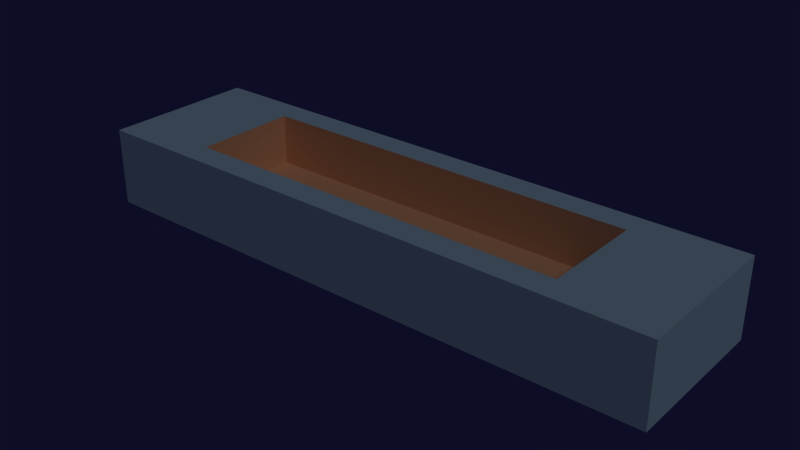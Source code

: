 # Source: Tank.blend  (saved by Blender 2.76.0; exported with 4.5.12 LTS)
import bpy
from mathutils import Matrix  # noqa: F401  (used for matrix-valued properties, if any)

bpy.ops.wm.read_factory_settings(use_empty=True)
scene = bpy.context.scene
scene.name = 'Scene'

# ---- collections
col_collection_1 = bpy.data.collections.new('Collection 1'); scene.collection.children.link(col_collection_1)

# ---- materials (node trees are filled in below, after node groups)
mat_material = bpy.data.materials.new('Material')
mat_material.alpha_threshold = 0.0
mat_material.use_transparent_shadow = False
mat_material.diffuse_color = (0.4478, 0.6659, 0.8, 1.0)
mat_material.roughness = 0.5
mat_material_001 = bpy.data.materials.new('Material.001')
mat_material_001.alpha_threshold = 0.0
mat_material_001.use_transparent_shadow = False
mat_material_001.diffuse_color = (0.8, 0.4471, 0.2573, 1.0)
mat_material_001.specular_color = (1.0, 0.9782, 0.4074)
mat_material_001.roughness = 0.5

# ---- material node trees

# ---- world
world_world = bpy.data.worlds.new('World'); scene.world = world_world
world_world.color = (0.004376, 0.004199, 0.02038)
world_world.use_sun_shadow = False
world_world.sun_shadow_jitter_overblur = 0.0
world_world.cycles.sampling_method = 'MANUAL'
world_world.cycles.sample_map_resolution = 256

# ---- lights
light_hemi_001 = bpy.data.lights.new('Hemi.001', 'SUN')
light_hemi_001.transmission_factor = 0.0
light_hemi_001.angle = 0.1993
light_hemi_001.energy = 0.34
light_hemi_001.shadow_buffer_clip_start = 0.5
light_hemi_001.shadow_soft_size = 0.1
light_hemi_001.shadow_cascade_max_distance = 1000.0
light_hemi_001.cycles.use_multiple_importance_sampling = False

# ---- meshes
me_cube_003 = bpy.data.meshes.new('Cube.003')
me_cube_003.from_pydata([(-1.0, -1.0, 1.0), (-1.0, 1.0, 1.0), (-1.0, 1.0, -1.0), (-1.0, -1.0, -1.0), (1.0, -1.0, 1.0), (1.0, -1.0, -1.0), (-0.6667, -0.6667, 1.0), (1.0, 1.0, 1.0), (0.6667, 0.6667, 1.0), (0.6667, -0.6667, 1.0), (-0.6667, 0.6667, 1.0), (1.0, 1.0, -1.0), (-0.6667, -0.6667, -0.3128), (-0.6667, 0.6667, -0.3128), (0.6667, 0.6667, -0.3128), (0.6667, -0.6667, -0.3128)], [], [(0, 1, 2, 3), (4, 0, 3, 5), (6, 0, 4, 7, 8, 9), (6, 10, 8, 7, 1, 0), (1, 7, 11, 2), (3, 2, 11, 5), (7, 4, 5, 11), (10, 13, 12, 6), (8, 14, 13, 10), (12, 15, 14, 13), (6, 12, 15, 9), (9, 15, 14, 8)])
me_cube_003.polygons.foreach_set('material_index', [0, 0, 0, 0, 0, 0, 0, 1, 1, 1, 1, 1])
me_cube_003.materials.append(mat_material)
me_cube_003.materials.append(mat_material_001)
me_cube_003.use_remesh_preserve_volume = False
me_cube_003.use_remesh_preserve_attributes = False
me_cube_003.use_mirror_vertex_groups = False
me_cube_003.update()

# ---- objects
ob_hemi_001 = bpy.data.objects.new('Hemi.001', light_hemi_001)
ob_cube_001 = bpy.data.objects.new('Cube.001', me_cube_003)

# ---- transforms, parenting, visibility, modifiers, constraints
ob_hemi_001.location = (-5.036, -4.282, 28.63)
ob_hemi_001.rotation_euler = (0.5064, 0.552, 0.3665)
ob_hemi_001.lineart.crease_threshold = 0.0
ob_cube_001.location = (0.0, 0.0, -1.431)
ob_cube_001.scale = (16.88, 4.5, 2.25)
ob_cube_001.lineart.crease_threshold = 0.0

# ---- collection membership
col_collection_1.objects.link(ob_hemi_001)
col_collection_1.objects.link(ob_cube_001)

# ---- scene / render settings (as saved in the file)
scene.frame_start = 1; scene.frame_end = 250; scene.frame_set(1)
scene.render.engine = 'BLENDER_EEVEE_NEXT'
scene.render.image_settings.compression = 90
scene.render.resolution_percentage = 50
scene.render.dither_intensity = 0.0
scene.cycles.use_denoising = False
scene.cycles.samples = 10
scene.cycles.sampling_pattern = 'TABULATED_SOBOL'
scene.cycles.light_sampling_threshold = 0.0
scene.cycles.use_adaptive_sampling = False
scene.cycles.use_light_tree = False
scene.cycles.blur_glossy = 0.0
scene.cycles.volume_bounces = 1
scene.cycles.pixel_filter_type = 'GAUSSIAN'
scene.cycles.sample_clamp_indirect = 0.0
scene.view_settings.view_transform = 'Standard'
bpy.context.view_layer.update()

# ---- added for rendering (the .blend has no active camera): camera
cam_auto = bpy.data.cameras.new('AutoCamera')
cam_auto.lens = 50.0
cam_auto.sensor_width = 36.0
cam_auto.clip_end = 1000.0
ob_auto_camera = bpy.data.objects.new('AutoCamera', cam_auto)
scene.collection.objects.link(ob_auto_camera)
ob_auto_camera.location = (32.5846, -39.1016, 24.6363)
ob_auto_camera.rotation_euler = (1.09748, -7.21219e-08, 0.694738)
scene.camera = ob_auto_camera
bpy.context.view_layer.update()

